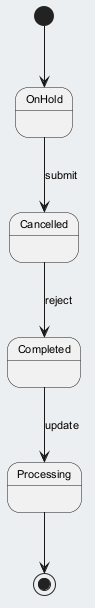

The diagram above was rendered by PlantUML. Its source (embedded in the PNG):
@startuml
skinparam backgroundColor #ECEFF1
skinparam classBackgroundColor #FFFFFF
skinparam classBorderColor #455A64
skinparam defaultFontSize 11
[*] --> OnHold
OnHold --> Cancelled : submit
Cancelled --> Completed : reject
Completed --> Processing : update
Processing --> [*]
@enduml